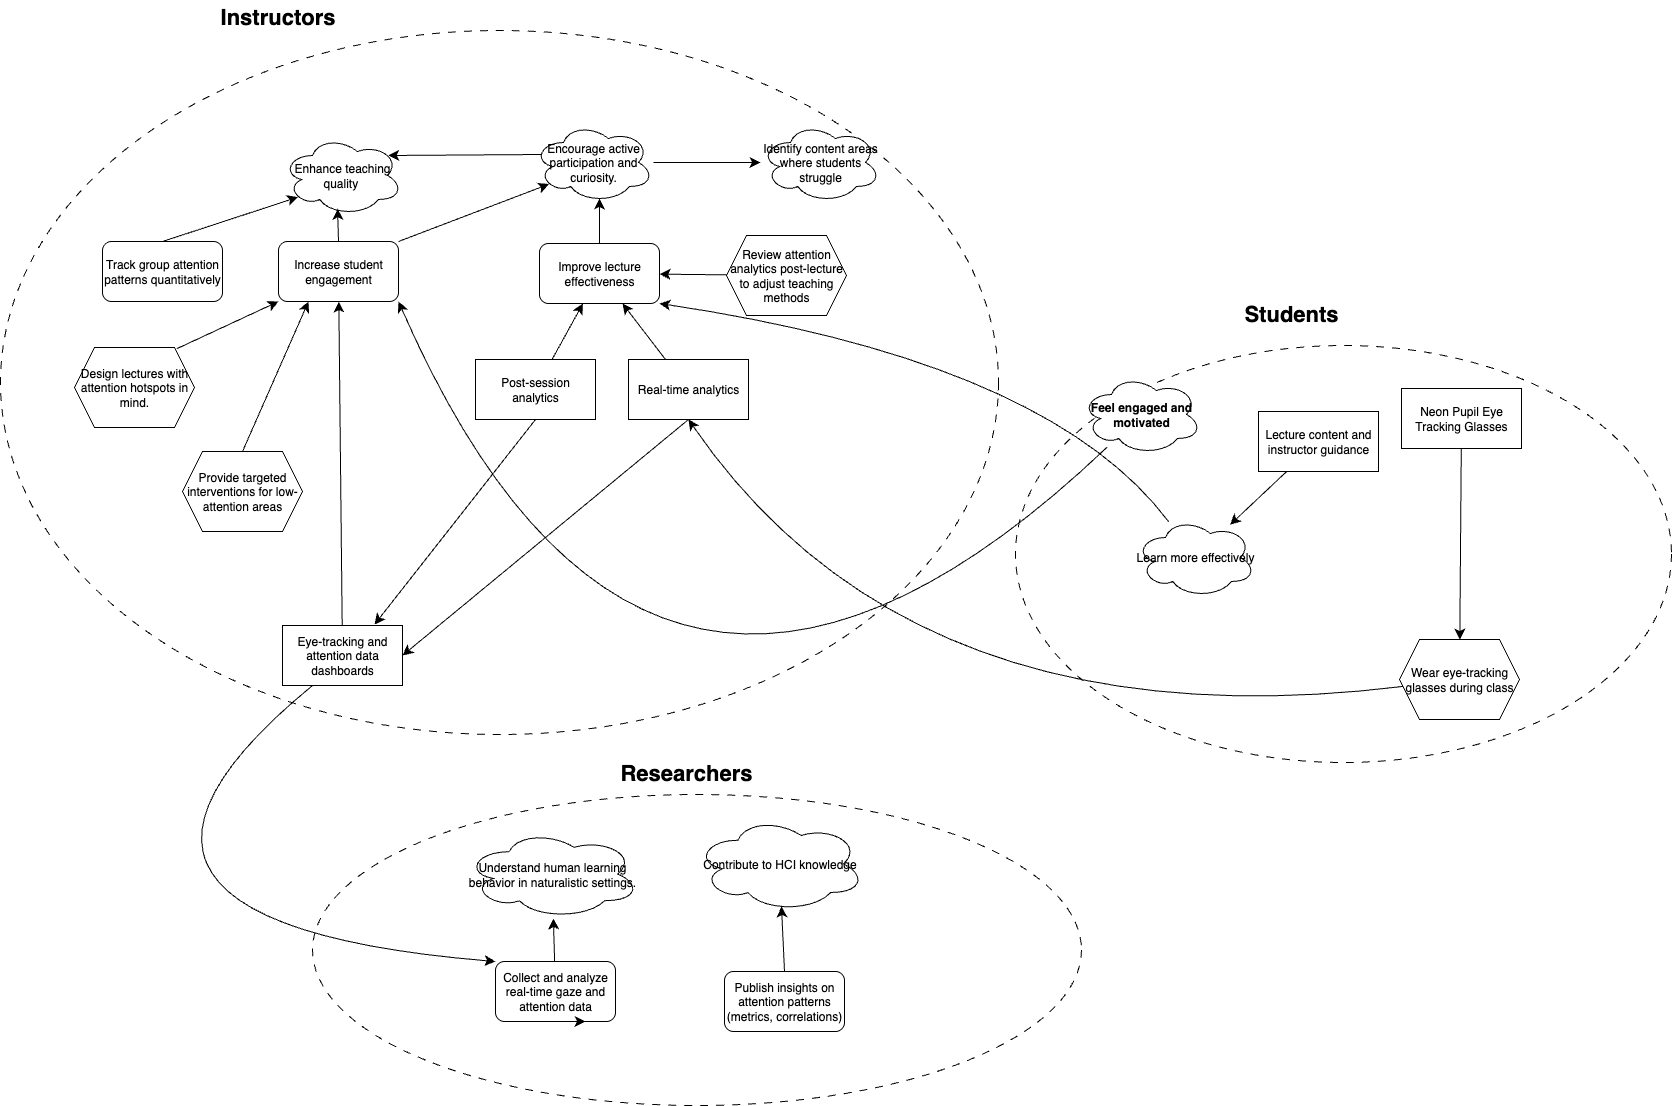

The diagram above was exported from draw.io. Its source (the exported page's mxGraphModel, read from the mxfile embedded in the PNG):
<mxGraphModel dx="2762" dy="1916" grid="0" gridSize="10" guides="1" tooltips="1" connect="1" arrows="1" fold="1" page="0" pageScale="1" pageWidth="850" pageHeight="1100" math="0" shadow="0">
  <root>
    <mxCell id="0" />
    <mxCell id="1" parent="0" />
    <mxCell id="jWCHMGAeqEU_hArVluck-103" value="" style="ellipse;whiteSpace=wrap;html=1;dashed=1;dashPattern=8 8;" vertex="1" parent="1">
      <mxGeometry x="123" y="190" width="656" height="417" as="geometry" />
    </mxCell>
    <mxCell id="jWCHMGAeqEU_hArVluck-102" value="" style="ellipse;whiteSpace=wrap;html=1;dashed=1;dashPattern=8 8;" vertex="1" parent="1">
      <mxGeometry x="-580" y="639" width="769" height="311" as="geometry" />
    </mxCell>
    <mxCell id="jWCHMGAeqEU_hArVluck-101" value="" style="ellipse;html=1;dashed=1;dashPattern=8 8;" vertex="1" parent="1">
      <mxGeometry x="-892" y="-125" width="998" height="704" as="geometry" />
    </mxCell>
    <mxCell id="jWCHMGAeqEU_hArVluck-25" value="Increase student engagement" style="rounded=1;whiteSpace=wrap;html=1;" vertex="1" parent="1">
      <mxGeometry x="-614" y="86" width="120" height="60" as="geometry" />
    </mxCell>
    <mxCell id="jWCHMGAeqEU_hArVluck-26" value="Improve lecture effectiveness" style="rounded=1;whiteSpace=wrap;html=1;" vertex="1" parent="1">
      <mxGeometry x="-353" y="88" width="120" height="60" as="geometry" />
    </mxCell>
    <mxCell id="jWCHMGAeqEU_hArVluck-27" value="Track group attention patterns quantitatively" style="rounded=1;whiteSpace=wrap;html=1;" vertex="1" parent="1">
      <mxGeometry x="-790" y="86" width="120" height="60" as="geometry" />
    </mxCell>
    <mxCell id="jWCHMGAeqEU_hArVluck-28" value="Enhance teaching quality&amp;nbsp;" style="ellipse;shape=cloud;whiteSpace=wrap;html=1;" vertex="1" parent="1">
      <mxGeometry x="-610" y="-20" width="120" height="80" as="geometry" />
    </mxCell>
    <mxCell id="jWCHMGAeqEU_hArVluck-29" value="Identify content areas where students struggle" style="ellipse;shape=cloud;whiteSpace=wrap;html=1;" vertex="1" parent="1">
      <mxGeometry x="-132" y="-33" width="120" height="80" as="geometry" />
    </mxCell>
    <mxCell id="jWCHMGAeqEU_hArVluck-49" value="" style="edgeStyle=none;curved=1;rounded=0;orthogonalLoop=1;jettySize=auto;html=1;fontSize=12;startSize=8;endSize=8;" edge="1" parent="1" source="jWCHMGAeqEU_hArVluck-30" target="jWCHMGAeqEU_hArVluck-29">
      <mxGeometry relative="1" as="geometry" />
    </mxCell>
    <mxCell id="jWCHMGAeqEU_hArVluck-30" value="Encourage active participation and curiosity." style="ellipse;shape=cloud;whiteSpace=wrap;html=1;" vertex="1" parent="1">
      <mxGeometry x="-359" y="-33" width="120" height="80" as="geometry" />
    </mxCell>
    <mxCell id="jWCHMGAeqEU_hArVluck-31" value="&lt;b&gt;&lt;font style=&quot;font-size: 22px;&quot;&gt;Instructors&lt;/font&gt;&lt;/b&gt;" style="text;html=1;align=center;verticalAlign=middle;whiteSpace=wrap;rounded=0;" vertex="1" parent="1">
      <mxGeometry x="-646" y="-153" width="63" height="30" as="geometry" />
    </mxCell>
    <mxCell id="jWCHMGAeqEU_hArVluck-42" value="" style="edgeStyle=none;curved=1;rounded=0;orthogonalLoop=1;jettySize=auto;html=1;fontSize=12;startSize=8;endSize=8;" edge="1" parent="1" source="jWCHMGAeqEU_hArVluck-32" target="jWCHMGAeqEU_hArVluck-25">
      <mxGeometry relative="1" as="geometry" />
    </mxCell>
    <mxCell id="jWCHMGAeqEU_hArVluck-32" value="Eye-tracking and attention data dashboards" style="rounded=0;whiteSpace=wrap;html=1;" vertex="1" parent="1">
      <mxGeometry x="-610" y="470" width="120" height="60" as="geometry" />
    </mxCell>
    <mxCell id="jWCHMGAeqEU_hArVluck-43" value="" style="edgeStyle=none;curved=1;rounded=0;orthogonalLoop=1;jettySize=auto;html=1;fontSize=12;startSize=8;endSize=8;" edge="1" parent="1" source="jWCHMGAeqEU_hArVluck-34" target="jWCHMGAeqEU_hArVluck-26">
      <mxGeometry relative="1" as="geometry" />
    </mxCell>
    <mxCell id="jWCHMGAeqEU_hArVluck-34" value="Post-session analytics" style="rounded=0;whiteSpace=wrap;html=1;" vertex="1" parent="1">
      <mxGeometry x="-417" y="204" width="120" height="60" as="geometry" />
    </mxCell>
    <mxCell id="jWCHMGAeqEU_hArVluck-46" value="" style="edgeStyle=none;curved=1;rounded=0;orthogonalLoop=1;jettySize=auto;html=1;fontSize=12;startSize=8;endSize=8;" edge="1" parent="1" source="jWCHMGAeqEU_hArVluck-35" target="jWCHMGAeqEU_hArVluck-26">
      <mxGeometry relative="1" as="geometry" />
    </mxCell>
    <mxCell id="jWCHMGAeqEU_hArVluck-35" value="Real-time analytics" style="rounded=0;whiteSpace=wrap;html=1;" vertex="1" parent="1">
      <mxGeometry x="-264" y="204" width="120" height="60" as="geometry" />
    </mxCell>
    <mxCell id="jWCHMGAeqEU_hArVluck-36" style="edgeStyle=none;curved=1;rounded=0;orthogonalLoop=1;jettySize=auto;html=1;exitX=1;exitY=0.75;exitDx=0;exitDy=0;fontSize=12;startSize=8;endSize=8;" edge="1" parent="1" source="jWCHMGAeqEU_hArVluck-34" target="jWCHMGAeqEU_hArVluck-34">
      <mxGeometry relative="1" as="geometry" />
    </mxCell>
    <mxCell id="jWCHMGAeqEU_hArVluck-58" value="" style="edgeStyle=none;curved=1;rounded=0;orthogonalLoop=1;jettySize=auto;html=1;fontSize=12;startSize=8;endSize=8;" edge="1" parent="1" source="jWCHMGAeqEU_hArVluck-37" target="jWCHMGAeqEU_hArVluck-26">
      <mxGeometry relative="1" as="geometry" />
    </mxCell>
    <mxCell id="jWCHMGAeqEU_hArVluck-37" value="Review attention analytics post-lecture to adjust teaching methods" style="shape=hexagon;perimeter=hexagonPerimeter2;whiteSpace=wrap;html=1;fixedSize=1;" vertex="1" parent="1">
      <mxGeometry x="-166" y="80" width="120" height="80" as="geometry" />
    </mxCell>
    <mxCell id="jWCHMGAeqEU_hArVluck-38" value="Design lectures with attention hotspots in mind." style="shape=hexagon;perimeter=hexagonPerimeter2;whiteSpace=wrap;html=1;fixedSize=1;" vertex="1" parent="1">
      <mxGeometry x="-818" y="192" width="120" height="80" as="geometry" />
    </mxCell>
    <mxCell id="jWCHMGAeqEU_hArVluck-39" value="Provide targeted interventions for low-attention areas" style="shape=hexagon;perimeter=hexagonPerimeter2;whiteSpace=wrap;html=1;fixedSize=1;" vertex="1" parent="1">
      <mxGeometry x="-710" y="296" width="120" height="80" as="geometry" />
    </mxCell>
    <mxCell id="jWCHMGAeqEU_hArVluck-52" value="" style="endArrow=classic;html=1;rounded=0;fontSize=12;startSize=8;endSize=8;curved=1;exitX=0.5;exitY=0;exitDx=0;exitDy=0;entryX=0.55;entryY=0.95;entryDx=0;entryDy=0;entryPerimeter=0;" edge="1" parent="1" source="jWCHMGAeqEU_hArVluck-26" target="jWCHMGAeqEU_hArVluck-30">
      <mxGeometry width="50" height="50" relative="1" as="geometry">
        <mxPoint x="-375" y="228" as="sourcePoint" />
        <mxPoint x="-325" y="178" as="targetPoint" />
      </mxGeometry>
    </mxCell>
    <mxCell id="jWCHMGAeqEU_hArVluck-53" value="" style="endArrow=classic;html=1;rounded=0;fontSize=12;startSize=8;endSize=8;curved=1;exitX=0.07;exitY=0.4;exitDx=0;exitDy=0;exitPerimeter=0;entryX=0.88;entryY=0.25;entryDx=0;entryDy=0;entryPerimeter=0;" edge="1" parent="1" source="jWCHMGAeqEU_hArVluck-30" target="jWCHMGAeqEU_hArVluck-28">
      <mxGeometry width="50" height="50" relative="1" as="geometry">
        <mxPoint x="-375" y="228" as="sourcePoint" />
        <mxPoint x="-325" y="178" as="targetPoint" />
      </mxGeometry>
    </mxCell>
    <mxCell id="jWCHMGAeqEU_hArVluck-54" value="" style="endArrow=classic;html=1;rounded=0;fontSize=12;startSize=8;endSize=8;curved=1;exitX=0.5;exitY=0;exitDx=0;exitDy=0;entryX=0.459;entryY=0.916;entryDx=0;entryDy=0;entryPerimeter=0;" edge="1" parent="1" source="jWCHMGAeqEU_hArVluck-25" target="jWCHMGAeqEU_hArVluck-28">
      <mxGeometry width="50" height="50" relative="1" as="geometry">
        <mxPoint x="-375" y="228" as="sourcePoint" />
        <mxPoint x="-325" y="178" as="targetPoint" />
      </mxGeometry>
    </mxCell>
    <mxCell id="jWCHMGAeqEU_hArVluck-55" value="" style="endArrow=classic;html=1;rounded=0;fontSize=12;startSize=8;endSize=8;curved=1;exitX=1;exitY=0;exitDx=0;exitDy=0;entryX=0.13;entryY=0.77;entryDx=0;entryDy=0;entryPerimeter=0;" edge="1" parent="1" source="jWCHMGAeqEU_hArVluck-25" target="jWCHMGAeqEU_hArVluck-30">
      <mxGeometry width="50" height="50" relative="1" as="geometry">
        <mxPoint x="-375" y="228" as="sourcePoint" />
        <mxPoint x="-325" y="178" as="targetPoint" />
      </mxGeometry>
    </mxCell>
    <mxCell id="jWCHMGAeqEU_hArVluck-56" value="" style="endArrow=classic;html=1;rounded=0;fontSize=12;startSize=8;endSize=8;curved=1;exitX=0.5;exitY=0;exitDx=0;exitDy=0;entryX=0.13;entryY=0.77;entryDx=0;entryDy=0;entryPerimeter=0;" edge="1" parent="1" source="jWCHMGAeqEU_hArVluck-27" target="jWCHMGAeqEU_hArVluck-28">
      <mxGeometry width="50" height="50" relative="1" as="geometry">
        <mxPoint x="-348" y="188" as="sourcePoint" />
        <mxPoint x="-298" y="138" as="targetPoint" />
      </mxGeometry>
    </mxCell>
    <mxCell id="jWCHMGAeqEU_hArVluck-59" value="" style="endArrow=classic;html=1;rounded=0;fontSize=12;startSize=8;endSize=8;curved=1;exitX=0.851;exitY=0.016;exitDx=0;exitDy=0;exitPerimeter=0;entryX=0;entryY=1;entryDx=0;entryDy=0;" edge="1" parent="1" source="jWCHMGAeqEU_hArVluck-38" target="jWCHMGAeqEU_hArVluck-25">
      <mxGeometry width="50" height="50" relative="1" as="geometry">
        <mxPoint x="-550" y="135" as="sourcePoint" />
        <mxPoint x="-500" y="85" as="targetPoint" />
      </mxGeometry>
    </mxCell>
    <mxCell id="jWCHMGAeqEU_hArVluck-61" value="" style="endArrow=classic;html=1;rounded=0;fontSize=12;startSize=8;endSize=8;curved=1;exitX=0.5;exitY=0;exitDx=0;exitDy=0;entryX=0.25;entryY=1;entryDx=0;entryDy=0;" edge="1" parent="1" source="jWCHMGAeqEU_hArVluck-39" target="jWCHMGAeqEU_hArVluck-25">
      <mxGeometry width="50" height="50" relative="1" as="geometry">
        <mxPoint x="-550" y="135" as="sourcePoint" />
        <mxPoint x="-500" y="85" as="targetPoint" />
      </mxGeometry>
    </mxCell>
    <mxCell id="jWCHMGAeqEU_hArVluck-63" style="edgeStyle=none;curved=1;rounded=0;orthogonalLoop=1;jettySize=auto;html=1;exitX=0;exitY=0.25;exitDx=0;exitDy=0;fontSize=12;startSize=8;endSize=8;" edge="1" parent="1" source="jWCHMGAeqEU_hArVluck-31" target="jWCHMGAeqEU_hArVluck-31">
      <mxGeometry relative="1" as="geometry" />
    </mxCell>
    <mxCell id="jWCHMGAeqEU_hArVluck-64" value="&lt;span style=&quot;font-size: 22px;&quot;&gt;&lt;b&gt;Researchers&lt;/b&gt;&lt;/span&gt;&lt;div&gt;&lt;span style=&quot;font-size: 22px;&quot;&gt;&lt;b&gt;&lt;br&gt;&lt;/b&gt;&lt;/span&gt;&lt;/div&gt;" style="text;html=1;align=center;verticalAlign=middle;whiteSpace=wrap;rounded=0;" vertex="1" parent="1">
      <mxGeometry x="-236" y="616" width="60" height="30" as="geometry" />
    </mxCell>
    <mxCell id="jWCHMGAeqEU_hArVluck-69" value="Understand human learning behavior in naturalistic settings." style="ellipse;shape=cloud;whiteSpace=wrap;html=1;" vertex="1" parent="1">
      <mxGeometry x="-427" y="674" width="174" height="89" as="geometry" />
    </mxCell>
    <mxCell id="jWCHMGAeqEU_hArVluck-80" value="" style="edgeStyle=none;curved=1;rounded=0;orthogonalLoop=1;jettySize=auto;html=1;fontSize=12;startSize=8;endSize=8;" edge="1" parent="1" source="jWCHMGAeqEU_hArVluck-72" target="jWCHMGAeqEU_hArVluck-69">
      <mxGeometry relative="1" as="geometry" />
    </mxCell>
    <mxCell id="jWCHMGAeqEU_hArVluck-72" value="Collect and analyze real-time gaze and attention data" style="rounded=1;whiteSpace=wrap;html=1;" vertex="1" parent="1">
      <mxGeometry x="-397" y="806" width="120" height="60" as="geometry" />
    </mxCell>
    <mxCell id="jWCHMGAeqEU_hArVluck-74" value="Publish insights on attention patterns (metrics, correlations)" style="rounded=1;whiteSpace=wrap;html=1;" vertex="1" parent="1">
      <mxGeometry x="-168" y="816" width="120" height="60" as="geometry" />
    </mxCell>
    <mxCell id="jWCHMGAeqEU_hArVluck-75" value="Contribute to HCI knowledge" style="ellipse;shape=cloud;whiteSpace=wrap;html=1;" vertex="1" parent="1">
      <mxGeometry x="-197" y="661" width="169" height="95" as="geometry" />
    </mxCell>
    <mxCell id="jWCHMGAeqEU_hArVluck-76" style="edgeStyle=none;curved=1;rounded=0;orthogonalLoop=1;jettySize=auto;html=1;exitX=0.5;exitY=1;exitDx=0;exitDy=0;entryX=0.75;entryY=1;entryDx=0;entryDy=0;fontSize=12;startSize=8;endSize=8;" edge="1" parent="1" source="jWCHMGAeqEU_hArVluck-72" target="jWCHMGAeqEU_hArVluck-72">
      <mxGeometry relative="1" as="geometry" />
    </mxCell>
    <mxCell id="jWCHMGAeqEU_hArVluck-77" value="" style="endArrow=classic;html=1;rounded=0;fontSize=12;startSize=8;endSize=8;curved=1;exitX=0.25;exitY=1;exitDx=0;exitDy=0;entryX=0;entryY=0;entryDx=0;entryDy=0;" edge="1" parent="1" source="jWCHMGAeqEU_hArVluck-32" target="jWCHMGAeqEU_hArVluck-72">
      <mxGeometry width="50" height="50" relative="1" as="geometry">
        <mxPoint x="-237" y="765" as="sourcePoint" />
        <mxPoint x="-187" y="715" as="targetPoint" />
        <Array as="points">
          <mxPoint x="-869" y="767" />
        </Array>
      </mxGeometry>
    </mxCell>
    <mxCell id="jWCHMGAeqEU_hArVluck-78" value="" style="endArrow=classic;html=1;rounded=0;fontSize=12;startSize=8;endSize=8;curved=1;exitX=0.5;exitY=1;exitDx=0;exitDy=0;" edge="1" parent="1" source="jWCHMGAeqEU_hArVluck-34">
      <mxGeometry width="50" height="50" relative="1" as="geometry">
        <mxPoint x="-237" y="554" as="sourcePoint" />
        <mxPoint x="-518" y="469" as="targetPoint" />
      </mxGeometry>
    </mxCell>
    <mxCell id="jWCHMGAeqEU_hArVluck-79" value="" style="endArrow=classic;html=1;rounded=0;fontSize=12;startSize=8;endSize=8;curved=1;exitX=0.5;exitY=1;exitDx=0;exitDy=0;entryX=1;entryY=0.5;entryDx=0;entryDy=0;" edge="1" parent="1" source="jWCHMGAeqEU_hArVluck-35" target="jWCHMGAeqEU_hArVluck-32">
      <mxGeometry width="50" height="50" relative="1" as="geometry">
        <mxPoint x="-237" y="554" as="sourcePoint" />
        <mxPoint x="-187" y="504" as="targetPoint" />
      </mxGeometry>
    </mxCell>
    <mxCell id="jWCHMGAeqEU_hArVluck-82" value="" style="endArrow=classic;html=1;rounded=0;fontSize=12;startSize=8;endSize=8;curved=1;exitX=0.5;exitY=0;exitDx=0;exitDy=0;" edge="1" parent="1" source="jWCHMGAeqEU_hArVluck-74">
      <mxGeometry width="50" height="50" relative="1" as="geometry">
        <mxPoint x="-111" y="802" as="sourcePoint" />
        <mxPoint x="-111" y="751" as="targetPoint" />
      </mxGeometry>
    </mxCell>
    <mxCell id="jWCHMGAeqEU_hArVluck-83" value="&lt;div&gt;&lt;span style=&quot;font-size: 22px;&quot;&gt;&lt;b&gt;Students&lt;/b&gt;&lt;/span&gt;&lt;/div&gt;&lt;div&gt;&lt;span style=&quot;font-size: 22px;&quot;&gt;&lt;b&gt;&lt;br&gt;&lt;/b&gt;&lt;/span&gt;&lt;/div&gt;" style="text;html=1;align=center;verticalAlign=middle;whiteSpace=wrap;rounded=0;" vertex="1" parent="1">
      <mxGeometry x="369" y="157" width="60" height="30" as="geometry" />
    </mxCell>
    <mxCell id="jWCHMGAeqEU_hArVluck-91" value="" style="edgeStyle=none;curved=1;rounded=0;orthogonalLoop=1;jettySize=auto;html=1;fontSize=12;startSize=8;endSize=8;entryX=1;entryY=1;entryDx=0;entryDy=0;" edge="1" parent="1" source="jWCHMGAeqEU_hArVluck-85" target="jWCHMGAeqEU_hArVluck-25">
      <mxGeometry relative="1" as="geometry">
        <mxPoint x="249" y="429" as="targetPoint" />
        <Array as="points">
          <mxPoint x="-241" y="725" />
        </Array>
      </mxGeometry>
    </mxCell>
    <mxCell id="jWCHMGAeqEU_hArVluck-85" value="&lt;strong data-end=&quot;2511&quot; data-start=&quot;2481&quot;&gt;Feel engaged and motivated&lt;/strong&gt;" style="ellipse;shape=cloud;whiteSpace=wrap;html=1;" vertex="1" parent="1">
      <mxGeometry x="189" y="219" width="120" height="80" as="geometry" />
    </mxCell>
    <mxCell id="jWCHMGAeqEU_hArVluck-92" value="" style="edgeStyle=none;curved=1;rounded=0;orthogonalLoop=1;jettySize=auto;html=1;fontSize=12;startSize=8;endSize=8;entryX=1;entryY=1;entryDx=0;entryDy=0;" edge="1" parent="1" source="jWCHMGAeqEU_hArVluck-86" target="jWCHMGAeqEU_hArVluck-26">
      <mxGeometry relative="1" as="geometry">
        <Array as="points">
          <mxPoint x="156" y="206" />
        </Array>
      </mxGeometry>
    </mxCell>
    <mxCell id="jWCHMGAeqEU_hArVluck-86" value="Learn more effectively" style="ellipse;shape=cloud;whiteSpace=wrap;html=1;" vertex="1" parent="1">
      <mxGeometry x="243" y="362" width="120" height="80" as="geometry" />
    </mxCell>
    <mxCell id="jWCHMGAeqEU_hArVluck-95" value="" style="edgeStyle=none;curved=1;rounded=0;orthogonalLoop=1;jettySize=auto;html=1;fontSize=12;startSize=8;endSize=8;" edge="1" parent="1" source="jWCHMGAeqEU_hArVluck-93" target="jWCHMGAeqEU_hArVluck-94">
      <mxGeometry relative="1" as="geometry" />
    </mxCell>
    <mxCell id="jWCHMGAeqEU_hArVluck-93" value="Neon Pupil Eye Tracking Glasses" style="rounded=0;whiteSpace=wrap;html=1;" vertex="1" parent="1">
      <mxGeometry x="509" y="233" width="120" height="60" as="geometry" />
    </mxCell>
    <mxCell id="jWCHMGAeqEU_hArVluck-97" value="" style="edgeStyle=none;curved=1;rounded=0;orthogonalLoop=1;jettySize=auto;html=1;fontSize=12;startSize=8;endSize=8;entryX=0.5;entryY=1;entryDx=0;entryDy=0;" edge="1" parent="1" source="jWCHMGAeqEU_hArVluck-94" target="jWCHMGAeqEU_hArVluck-35">
      <mxGeometry relative="1" as="geometry">
        <mxPoint x="277" y="522" as="targetPoint" />
        <Array as="points">
          <mxPoint x="21" y="591" />
        </Array>
      </mxGeometry>
    </mxCell>
    <mxCell id="jWCHMGAeqEU_hArVluck-94" value="Wear eye-tracking glasses during class" style="shape=hexagon;perimeter=hexagonPerimeter2;whiteSpace=wrap;html=1;fixedSize=1;" vertex="1" parent="1">
      <mxGeometry x="507" y="484" width="120" height="80" as="geometry" />
    </mxCell>
    <mxCell id="jWCHMGAeqEU_hArVluck-99" value="" style="edgeStyle=none;curved=1;rounded=0;orthogonalLoop=1;jettySize=auto;html=1;fontSize=12;startSize=8;endSize=8;" edge="1" parent="1" source="jWCHMGAeqEU_hArVluck-98" target="jWCHMGAeqEU_hArVluck-86">
      <mxGeometry relative="1" as="geometry" />
    </mxCell>
    <mxCell id="jWCHMGAeqEU_hArVluck-98" value="Lecture content and instructor guidance" style="rounded=0;whiteSpace=wrap;html=1;" vertex="1" parent="1">
      <mxGeometry x="366" y="256" width="120" height="60" as="geometry" />
    </mxCell>
  </root>
</mxGraphModel>